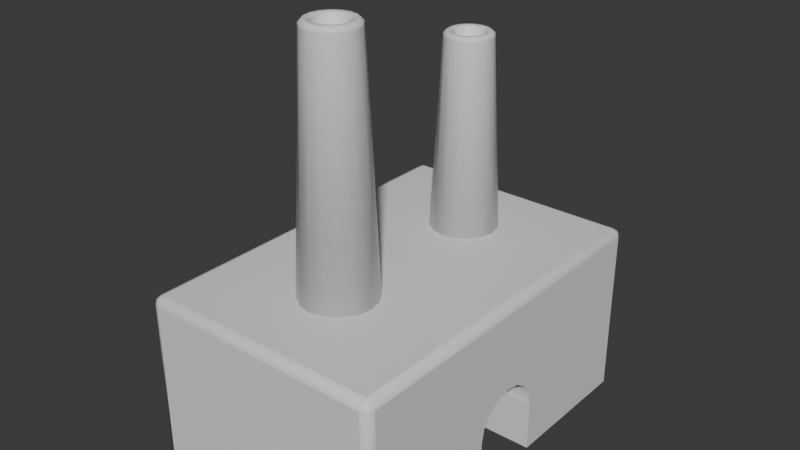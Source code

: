 # Source: coal_generator.blend  (saved by Blender 4.3.32; exported with 4.5.12 LTS)
import bpy
from mathutils import Matrix  # noqa: F401  (used for matrix-valued properties, if any)

bpy.ops.wm.read_factory_settings(use_empty=True)
scene = bpy.context.scene
scene.name = 'Scene'

# ---- collections
col_collection = bpy.data.collections.new('Collection'); scene.collection.children.link(col_collection)

# ---- materials (node trees are filled in below, after node groups)
mat_material = bpy.data.materials.new('Material')
mat_material.alpha_threshold = 0.0
mat_material.roughness = 0.5
mat_material.line_color = (0.0, 0.0, 0.0, 1.0)

# ---- material node trees
mat_material.use_nodes = True; mat_material.node_tree.nodes.clear()
_N = mat_material.node_tree.nodes; _L = mat_material.node_tree.links
n0 = _N.new('ShaderNodeOutputMaterial'); n0.name = 'Material Output'; n0.location = (300, 300)
n1 = _N.new('ShaderNodeBsdfPrincipled'); n1.name = 'Principled BSDF'; n1.location = (10, 300)
n1.inputs[3].default_value = 1.45
_L.new(n1.outputs[0], n0.inputs[0])
n0.is_active_output = True

# ---- world
world_world = bpy.data.worlds.new('World'); scene.world = world_world
world_world.use_nodes = True; world_world.node_tree.nodes.clear()
_N = world_world.node_tree.nodes; _L = world_world.node_tree.links
n0 = _N.new('ShaderNodeOutputWorld'); n0.name = 'World Output'; n0.location = (300, 300)
n1 = _N.new('ShaderNodeBackground'); n1.name = 'Background'; n1.location = (10, 300)
n1.inputs[0].default_value = (0.05088, 0.05088, 0.05088, 1.0)
_L.new(n1.outputs[0], n0.inputs[0])
n0.is_active_output = True
world_world.color = (0.05088, 0.05088, 0.05088)
world_world.sun_shadow_jitter_overblur = 0.0

# ---- meshes
me_cube = bpy.data.meshes.new('Cube')
me_cube.from_pydata([(-0.5, -0.1061, 0.3061), (-0.5, 0.0, 0.35), (-0.5, -0.0574, 0.3386), (-0.5, -0.15, -5.96e-08), (-0.5, -0.15, 0.2), (-0.5, -0.1386, 0.2574), (-0.5, 0.1386, 0.2574), (-0.5, 0.1061, 0.3061), (-0.5, 0.15, -5.96e-08), (-0.5, 0.15, 0.2), (-0.5, 0.0574, 0.3386), (0.5, -0.15, -5.96e-08), (0.5, 0.15, -5.96e-08), (0.5, 0.0, 0.35), (0.5, 0.1061, 0.3061), (0.5, 0.0574, 0.3386), (0.5, -0.15, 0.2), (0.5, -0.1061, 0.3061), (0.5, -0.1386, 0.2574), (0.5, 0.15, 0.2), (0.5, 0.1386, 0.2574), (0.5, -0.0574, 0.3386), (0.5, 0.7157, 0.6657), (0.4657, 0.75, 0.6657), (0.4657, 0.7157, 0.7), (0.4899, 0.7399, 0.6657), (0.4855, 0.7355, 0.6855), (0.4657, 0.7399, 0.6899), (0.4899, 0.7157, 0.6899), (0.4657, 0.75, -5.96e-08), (0.5, 0.7157, -5.96e-08), (0.4899, 0.7399, -5.96e-08), (0.5, -0.7157, 0.6657), (0.4657, -0.7157, 0.7), (0.4657, -0.75, 0.6657), (0.4899, -0.7157, 0.6899), (0.4855, -0.7355, 0.6855), (0.4657, -0.7399, 0.6899), (0.4899, -0.7399, 0.6657), (0.5, -0.7157, -5.96e-08), (0.4657, -0.75, -5.96e-08), (0.4899, -0.7399, -5.96e-08), (-0.4657, 0.75, 0.6657), (-0.5, 0.7157, 0.6657), (-0.4657, 0.7157, 0.7), (-0.4899, 0.7399, 0.6657), (-0.4855, 0.7355, 0.6855), (-0.4899, 0.7157, 0.6899), (-0.4657, 0.7399, 0.6899), (-0.5, 0.7157, -5.96e-08), (-0.4657, 0.75, -5.96e-08), (-0.4899, 0.7399, -5.96e-08), (-0.5, -0.7157, 0.6657), (-0.4657, -0.75, 0.6657), (-0.4657, -0.7157, 0.7), (-0.4899, -0.7399, 0.6657), (-0.4855, -0.7355, 0.6855), (-0.4657, -0.7399, 0.6899), (-0.4899, -0.7157, 0.6899), (-0.4657, -0.75, -5.96e-08), (-0.5, -0.7157, -5.96e-08), (-0.4899, -0.7399, -5.96e-08), (0.0, -0.1803, 0.69), (0.0574, -0.1917, 0.69), (0.1061, -0.2242, 0.69), (0.1386, -0.2729, 0.69), (0.15, -0.3303, 0.69), (0.1386, -0.3877, 0.69), (0.1061, -0.4363, 0.69), (0.0574, -0.4689, 0.69), (0.0, -0.4803, 0.69), (-0.0574, -0.4689, 0.69), (-0.1061, -0.4363, 0.69), (-0.1386, -0.3877, 0.69), (-0.15, -0.3303, 0.69), (-0.1386, -0.2729, 0.69), (-0.1061, -0.2242, 0.69), (-0.0574, -0.1917, 0.69), (2.257e-10, -0.2257, 1.674), (0.04001, -0.2337, 1.674), (0.07393, -0.2563, 1.674), (0.09659, -0.2903, 1.674), (0.1046, -0.3303, 1.674), (0.09659, -0.3703, 1.674), (0.07393, -0.4042, 1.674), (0.04001, -0.4269, 1.674), (2.257e-10, -0.4348, 1.674), (-0.04001, -0.4269, 1.674), (-0.07393, -0.4042, 1.674), (-0.09659, -0.3703, 1.674), (-0.1046, -0.3303, 1.674), (-0.09659, -0.2903, 1.674), (-0.07393, -0.2563, 1.674), (-0.04001, -0.2337, 1.674), (3.88e-10, -0.2387, 1.686), (0.03505, -0.2457, 1.686), (0.06476, -0.2655, 1.686), (0.08461, -0.2952, 1.686), (0.09158, -0.3303, 1.686), (0.08461, -0.3653, 1.686), (0.06476, -0.395, 1.686), (0.03505, -0.4149, 1.686), (6.347e-11, -0.4219, 1.686), (-0.03505, -0.4149, 1.686), (-0.06476, -0.395, 1.686), (-0.08461, -0.3653, 1.686), (-0.09158, -0.3303, 1.686), (-0.08461, -0.2952, 1.686), (-0.06476, -0.2655, 1.686), (-0.03505, -0.2457, 1.686), (2.328e-10, -0.2383, 0.7395), (0.0352, -0.2453, 0.7395), (0.06504, -0.2652, 0.7395), (0.08497, -0.2951, 0.7395), (0.09197, -0.3303, 0.7395), (0.08497, -0.3655, 0.7395), (0.06504, -0.3953, 0.7395), (0.0352, -0.4153, 0.7395), (-2.328e-10, -0.4223, 0.7395), (-0.0352, -0.4153, 0.7395), (-0.06504, -0.3953, 0.7395), (-0.08497, -0.3655, 0.7395), (-0.09197, -0.3303, 0.7395), (-0.08497, -0.2951, 0.7395), (-0.06504, -0.2652, 0.7395), (-0.0352, -0.2453, 0.7395), (3.88e-10, -0.2561, 1.686), (3.88e-10, -0.2662, 1.676), (0.02453, -0.2711, 1.676), (0.02838, -0.2618, 1.686), (0.04533, -0.2849, 1.676), (0.05244, -0.2778, 1.686), (0.05923, -0.3057, 1.676), (0.06852, -0.3019, 1.686), (0.06411, -0.3303, 1.676), (0.07416, -0.3303, 1.686), (0.05923, -0.3548, 1.676), (0.06852, -0.3587, 1.686), (0.04533, -0.3756, 1.676), (0.05244, -0.3827, 1.686), (0.02453, -0.3895, 1.676), (0.02838, -0.3988, 1.686), (6.347e-11, -0.3944, 1.676), (6.347e-11, -0.4044, 1.686), (-0.02453, -0.3895, 1.676), (-0.02838, -0.3988, 1.686), (-0.04533, -0.3756, 1.676), (-0.05244, -0.3827, 1.686), (-0.05923, -0.3548, 1.676), (-0.06852, -0.3587, 1.686), (-0.06411, -0.3303, 1.676), (-0.07416, -0.3303, 1.686), (-0.05923, -0.3057, 1.676), (-0.06852, -0.3019, 1.686), (-0.04533, -0.2849, 1.676), (-0.05244, -0.2778, 1.686), (-0.02453, -0.2711, 1.676), (-0.02838, -0.2618, 1.686), (2.257e-10, -0.2257, 1.666), (0.04001, -0.2337, 1.666), (-0.04001, -0.2337, 1.666), (0.07393, -0.2563, 1.666), (0.09659, -0.2903, 1.666), (0.1046, -0.3303, 1.666), (0.09659, -0.3703, 1.666), (0.07393, -0.4042, 1.666), (0.04001, -0.4269, 1.666), (2.257e-10, -0.4348, 1.666), (-0.04001, -0.4269, 1.666), (-0.07393, -0.4042, 1.666), (-0.09659, -0.3703, 1.666), (-0.1046, -0.3303, 1.666), (-0.09659, -0.2903, 1.666), (-0.07393, -0.2563, 1.666), (-2.299e-11, 0.5264, 0.6923), (0.05244, 0.5159, 0.6923), (0.0969, 0.4862, 0.6923), (0.1266, 0.4418, 0.6923), (0.137, 0.3893, 0.6923), (0.1266, 0.3369, 0.6923), (0.0969, 0.2924, 0.6923), (0.05244, 0.2627, 0.6923), (-2.299e-11, 0.2523, 0.6923), (-0.05244, 0.2627, 0.6923), (-0.0969, 0.2924, 0.6923), (-0.1266, 0.3369, 0.6923), (-0.137, 0.3893, 0.6923), (-0.1266, 0.4418, 0.6923), (-0.0969, 0.4862, 0.6923), (-0.05244, 0.5159, 0.6923), (1.833e-10, 0.4848, 1.465), (0.03655, 0.4776, 1.465), (0.06754, 0.4569, 1.465), (0.08825, 0.4259, 1.465), (0.09552, 0.3893, 1.465), (0.08825, 0.3528, 1.465), (0.06754, 0.3218, 1.465), (0.03655, 0.3011, 1.465), (1.833e-10, 0.2938, 1.465), (-0.03655, 0.3011, 1.465), (-0.06754, 0.3218, 1.465), (-0.08825, 0.3528, 1.465), (-0.09552, 0.3893, 1.465), (-0.08825, 0.4259, 1.465), (-0.06754, 0.4569, 1.465), (-0.03655, 0.4776, 1.465), (3.315e-10, 0.473, 1.475), (0.03202, 0.4666, 1.475), (0.05916, 0.4485, 1.475), (0.0773, 0.4213, 1.475), (0.08367, 0.3893, 1.475), (0.0773, 0.3573, 1.475), (0.05916, 0.3302, 1.475), (0.03202, 0.312, 1.475), (3.5e-11, 0.3056, 1.475), (-0.03202, 0.312, 1.475), (-0.05916, 0.3302, 1.475), (-0.0773, 0.3573, 1.475), (-0.08367, 0.3893, 1.475), (-0.0773, 0.4213, 1.475), (-0.05916, 0.4485, 1.475), (-0.03202, 0.4666, 1.475), (1.897e-10, 0.4733, 0.7312), (0.03216, 0.4669, 0.7312), (0.05942, 0.4487, 0.7312), (0.07763, 0.4215, 0.7312), (0.08403, 0.3893, 0.7312), (0.07763, 0.3572, 0.7312), (0.05942, 0.3299, 0.7312), (0.03216, 0.3117, 0.7312), (-2.357e-10, 0.3053, 0.7312), (-0.03216, 0.3117, 0.7312), (-0.05942, 0.3299, 0.7312), (-0.07763, 0.3572, 0.7312), (-0.08403, 0.3893, 0.7312), (-0.07763, 0.4215, 0.7312), (-0.05942, 0.4487, 0.7312), (-0.03216, 0.4669, 0.7312), (3.315e-10, 0.4571, 1.475), (3.315e-10, 0.4479, 1.467), (0.02241, 0.4434, 1.467), (0.02593, 0.4519, 1.475), (0.04141, 0.4307, 1.467), (0.04791, 0.4372, 1.475), (0.05411, 0.4117, 1.467), (0.0626, 0.4152, 1.475), (0.05857, 0.3893, 1.467), (0.06776, 0.3893, 1.475), (0.05411, 0.3669, 1.467), (0.0626, 0.3634, 1.475), (0.04141, 0.3479, 1.467), (0.04791, 0.3414, 1.475), (0.02241, 0.3352, 1.467), (0.02593, 0.3267, 1.475), (3.5e-11, 0.3307, 1.467), (3.5e-11, 0.3216, 1.475), (-0.02241, 0.3352, 1.467), (-0.02593, 0.3267, 1.475), (-0.04141, 0.3479, 1.467), (-0.04791, 0.3414, 1.475), (-0.05411, 0.3669, 1.467), (-0.0626, 0.3634, 1.475), (-0.05857, 0.3893, 1.467), (-0.06776, 0.3893, 1.475), (-0.05411, 0.4117, 1.467), (-0.0626, 0.4152, 1.475), (-0.04141, 0.4307, 1.467), (-0.04791, 0.4372, 1.475), (-0.02241, 0.4434, 1.467), (-0.02593, 0.4519, 1.475), (1.833e-10, 0.4848, 1.459), (0.03655, 0.4776, 1.459), (-0.03655, 0.4776, 1.459), (0.06754, 0.4569, 1.459), (0.08825, 0.4259, 1.459), (0.09552, 0.3893, 1.459), (0.08825, 0.3528, 1.459), (0.06754, 0.3218, 1.459), (0.03655, 0.3011, 1.459), (1.833e-10, 0.2938, 1.459), (-0.03655, 0.3011, 1.459), (-0.06754, 0.3218, 1.459), (-0.08825, 0.3528, 1.459), (-0.09552, 0.3893, 1.459), (-0.08825, 0.4259, 1.459), (-0.06754, 0.4569, 1.459)], [], [(50, 42, 23, 29), (39, 41, 40, 59, 61, 60, 3, 11), (60, 52, 43, 49, 8, 9, 6, 7, 10, 1, 2, 0, 5, 4, 3), (40, 34, 53, 59), (24, 44, 54, 33), (49, 51, 50, 29, 31, 30, 12, 8), (11, 3, 4, 16), (9, 8, 12, 19), (5, 18, 16, 4), (0, 17, 18, 5), (2, 21, 17, 0), (1, 13, 21, 2), (10, 15, 13, 1), (7, 14, 15, 10), (14, 7, 6, 20), (6, 9, 19, 20), (22, 25, 26, 28), (23, 27, 26, 25), (24, 28, 26, 27), (32, 35, 36, 38), (33, 37, 36, 35), (34, 38, 36, 37), (42, 45, 46, 48), (43, 47, 46, 45), (44, 48, 46, 47), (52, 55, 56, 58), (53, 57, 56, 55), (54, 58, 56, 57), (24, 33, 35, 28), (28, 35, 32, 22), (23, 42, 48, 27), (27, 48, 44, 24), (43, 52, 58, 47), (47, 58, 54, 44), (33, 54, 57, 37), (37, 57, 53, 34), (34, 40, 41, 38), (38, 41, 39, 32), (52, 60, 61, 55), (55, 61, 59, 53), (42, 50, 51, 45), (45, 51, 49, 43), (22, 30, 31, 25), (25, 31, 29, 23), (19, 12, 30, 22, 32, 39, 11, 16, 18, 17, 21, 13, 15, 14, 20), (160, 93, 78, 158), (161, 80, 81, 162), (162, 81, 82, 163), (163, 82, 83, 164), (164, 83, 84, 165), (165, 84, 85, 166), (166, 85, 86, 167), (167, 86, 87, 168), (168, 87, 88, 169), (169, 88, 89, 170), (170, 89, 90, 171), (171, 90, 91, 172), (172, 91, 92, 173), (173, 92, 93, 160), (158, 78, 79, 159), (159, 79, 80, 161), (62, 63, 64, 65, 66, 67, 68, 69, 70, 71, 72, 73, 74, 75, 76, 77), (79, 78, 94, 95), (80, 79, 95, 96), (81, 80, 96, 97), (82, 81, 97, 98), (83, 82, 98, 99), (84, 83, 99, 100), (85, 84, 100, 101), (86, 85, 101, 102), (87, 86, 102, 103), (88, 87, 103, 104), (89, 88, 104, 105), (90, 89, 105, 106), (91, 90, 106, 107), (92, 91, 107, 108), (93, 92, 108, 109), (78, 93, 109, 94), (142, 140, 117, 118), (127, 156, 125, 110), (132, 130, 112, 113), (134, 132, 113, 114), (136, 134, 114, 115), (138, 136, 115, 116), (139, 141, 101, 100), (140, 138, 116, 117), (144, 142, 118, 119), (146, 144, 119, 120), (148, 146, 120, 121), (150, 148, 121, 122), (152, 150, 122, 123), (154, 152, 123, 124), (156, 154, 124, 125), (130, 128, 111, 112), (111, 110, 125, 124, 123, 122, 121, 120, 119, 118, 117, 116, 115, 114, 113, 112), (155, 157, 109, 108), (141, 143, 102, 101), (126, 129, 95, 94), (157, 126, 94, 109), (143, 145, 103, 102), (129, 131, 96, 95), (145, 147, 104, 103), (131, 133, 97, 96), (147, 149, 105, 104), (133, 135, 98, 97), (149, 151, 106, 105), (135, 137, 99, 98), (151, 153, 107, 106), (137, 139, 100, 99), (153, 155, 108, 107), (127, 128, 129, 126), (128, 130, 131, 129), (130, 132, 133, 131), (132, 134, 135, 133), (134, 136, 137, 135), (136, 138, 139, 137), (138, 140, 141, 139), (140, 142, 143, 141), (142, 144, 145, 143), (144, 146, 147, 145), (146, 148, 149, 147), (148, 150, 151, 149), (150, 152, 153, 151), (152, 154, 155, 153), (154, 156, 157, 155), (156, 127, 126, 157), (128, 127, 110, 111), (63, 159, 161, 64), (62, 158, 159, 63), (76, 173, 160, 77), (75, 172, 173, 76), (74, 171, 172, 75), (73, 170, 171, 74), (72, 169, 170, 73), (71, 168, 169, 72), (70, 167, 168, 71), (69, 166, 167, 70), (68, 165, 166, 69), (67, 164, 165, 68), (66, 163, 164, 67), (65, 162, 163, 66), (64, 161, 162, 65), (77, 160, 158, 62), (272, 205, 190, 270), (273, 192, 193, 274), (274, 193, 194, 275), (275, 194, 195, 276), (276, 195, 196, 277), (277, 196, 197, 278), (278, 197, 198, 279), (279, 198, 199, 280), (280, 199, 200, 281), (281, 200, 201, 282), (282, 201, 202, 283), (283, 202, 203, 284), (284, 203, 204, 285), (285, 204, 205, 272), (270, 190, 191, 271), (271, 191, 192, 273), (174, 175, 176, 177, 178, 179, 180, 181, 182, 183, 184, 185, 186, 187, 188, 189), (191, 190, 206, 207), (192, 191, 207, 208), (193, 192, 208, 209), (194, 193, 209, 210), (195, 194, 210, 211), (196, 195, 211, 212), (197, 196, 212, 213), (198, 197, 213, 214), (199, 198, 214, 215), (200, 199, 215, 216), (201, 200, 216, 217), (202, 201, 217, 218), (203, 202, 218, 219), (204, 203, 219, 220), (205, 204, 220, 221), (190, 205, 221, 206), (254, 252, 229, 230), (239, 268, 237, 222), (244, 242, 224, 225), (246, 244, 225, 226), (248, 246, 226, 227), (250, 248, 227, 228), (251, 253, 213, 212), (252, 250, 228, 229), (256, 254, 230, 231), (258, 256, 231, 232), (260, 258, 232, 233), (262, 260, 233, 234), (264, 262, 234, 235), (266, 264, 235, 236), (268, 266, 236, 237), (242, 240, 223, 224), (223, 222, 237, 236, 235, 234, 233, 232, 231, 230, 229, 228, 227, 226, 225, 224), (267, 269, 221, 220), (253, 255, 214, 213), (238, 241, 207, 206), (269, 238, 206, 221), (255, 257, 215, 214), (241, 243, 208, 207), (257, 259, 216, 215), (243, 245, 209, 208), (259, 261, 217, 216), (245, 247, 210, 209), (261, 263, 218, 217), (247, 249, 211, 210), (263, 265, 219, 218), (249, 251, 212, 211), (265, 267, 220, 219), (239, 240, 241, 238), (240, 242, 243, 241), (242, 244, 245, 243), (244, 246, 247, 245), (246, 248, 249, 247), (248, 250, 251, 249), (250, 252, 253, 251), (252, 254, 255, 253), (254, 256, 257, 255), (256, 258, 259, 257), (258, 260, 261, 259), (260, 262, 263, 261), (262, 264, 265, 263), (264, 266, 267, 265), (266, 268, 269, 267), (268, 239, 238, 269), (240, 239, 222, 223), (175, 271, 273, 176), (174, 270, 271, 175), (188, 285, 272, 189), (187, 284, 285, 188), (186, 283, 284, 187), (185, 282, 283, 186), (184, 281, 282, 185), (183, 280, 281, 184), (182, 279, 280, 183), (181, 278, 279, 182), (180, 277, 278, 181), (179, 276, 277, 180), (178, 275, 276, 179), (177, 274, 275, 178), (176, 273, 274, 177), (189, 272, 270, 174)])
me_cube.polygons.foreach_set('use_smooth', [0, 0, 0, 0, 0, 0, 0, 0, 1, 1, 1, 1, 1, 1, 1, 1, 1, 1, 1, 1, 1, 1, 1, 1, 1, 1, 1, 1, 1, 1, 1, 1, 1, 1, 1, 1, 1, 1, 1, 1, 1, 1, 1, 1, 0, 1, 1, 1, 1, 1, 1, 1, 1, 1, 1, 1, 1, 1, 1, 1, 1, 0, 1, 1, 1, 1, 1, 1, 1, 1, 1, 1, 1, 1, 1, 1, 1, 1, 1, 1, 1, 1, 1, 1, 1, 1, 1, 1, 1, 1, 1, 1, 1, 1, 0, 1, 1, 1, 1, 1, 1, 1, 1, 1, 1, 1, 1, 1, 1, 1, 1, 1, 1, 1, 1, 1, 1, 1, 1, 1, 1, 1, 1, 1, 1, 1, 1, 1, 1, 1, 1, 1, 1, 1, 1, 1, 1, 1, 1, 1, 1, 1, 1, 1, 1, 1, 1, 1, 1, 1, 1, 1, 1, 1, 1, 1, 1, 1, 1, 0, 1, 1, 1, 1, 1, 1, 1, 1, 1, 1, 1, 1, 1, 1, 1, 1, 1, 1, 1, 1, 1, 1, 1, 1, 1, 1, 1, 1, 1, 1, 1, 1, 0, 1, 1, 1, 1, 1, 1, 1, 1, 1, 1, 1, 1, 1, 1, 1, 1, 1, 1, 1, 1, 1, 1, 1, 1, 1, 1, 1, 1, 1, 1, 1, 1, 1, 1, 1, 1, 1, 1, 1, 1, 1, 1, 1, 1, 1, 1, 1, 1])
_uv = me_cube.uv_layers.new(name='UVMap')
_uv.uv.foreach_set('vector', [0.375, 0.2586, 0.6127, 0.2586, 0.6127, 0.4914, 0.375, 0.4914, 0.375, 0.7443, 0.3725, 0.7483, 0.3664, 0.75, 0.1336, 0.75, 0.1275, 0.7483, 0.125, 0.7443, 0.125, 0.65, 0.375, 0.65, 0.375, 0.005722, 0.6127, 0.005722, 0.6127, 0.2443, 0.375, 0.2443, 0.375, 0.15, 0.4464, 0.15, 0.4669, 0.1481, 0.4843, 0.1427, 0.4959, 0.1346, 0.5, 0.125, 0.4959, 0.1154, 0.4843, 0.1073, 0.4669, 0.1019, 0.4464, 0.1, 0.375, 0.1, 0.375, 0.7586, 0.6127, 0.7586, 0.6127, 0.9914, 0.375, 0.9914, 0.6336, 0.5057, 0.8664, 0.5057, 0.8664, 0.7443, 0.6336, 0.7443, 0.125, 0.5057, 0.1275, 0.5017, 0.1336, 0.5, 0.3664, 0.5, 0.3725, 0.5017, 0.375, 0.5057, 0.375, 0.6, 0.125, 0.6, 0.5, 0.875, 0.5, 0.625, 0.5, 0.625, 0.5, 0.875, 0.0, 0.625, 0.0, 0.625, 0.0, 0.875, 0.0, 0.875, 0.4375, 0.625, 0.4375, 0.875, 0.5, 0.875, 0.5, 0.625, 0.375, 0.625, 0.375, 0.875, 0.4375, 0.875, 0.4375, 0.625, 0.3125, 0.625, 0.3125, 0.875, 0.375, 0.875, 0.375, 0.625, 0.25, 0.625, 0.25, 0.875, 0.3125, 0.875, 0.3125, 0.625, 0.1875, 0.625, 0.1875, 0.875, 0.25, 0.875, 0.25, 0.625, 0.125, 0.625, 0.125, 0.875, 0.1875, 0.875, 0.1875, 0.625, 0.125, 0.875, 0.125, 0.625, 0.0625, 0.625, 0.0625, 0.875, 0.0625, 0.625, 0.0, 0.625, 0.0, 0.875, 0.0625, 0.875, 0.6127, 0.5057, 0.6127, 0.5, 0.6233, 0.4996, 0.625, 0.5057, 0.6127, 0.4914, 0.625, 0.4914, 0.6233, 0.4996, 0.6127, 0.5, 0.6336, 0.5057, 0.625, 0.5057, 0.6233, 0.4996, 0.6336, 0.5, 0.6127, 0.7443, 0.625, 0.7443, 0.6245, 0.7492, 0.6127, 0.75, 0.6336, 0.7443, 0.6336, 0.75, 0.6245, 0.7492, 0.625, 0.7443, 0.6127, 0.7586, 0.6127, 0.75, 0.6245, 0.7492, 0.625, 0.7586, 0.6127, 0.2586, 0.6127, 0.25, 0.6198, 0.25, 0.625, 0.2586, 0.6127, 0.2443, 0.625, 0.2443, 0.625, 0.2476, 0.6127, 0.25, 0.8664, 0.5057, 0.8664, 0.5, 0.8714, 0.5, 0.875, 0.5057, 0.6127, 0.005722, 0.6127, 0.0, 0.6198, 0.0, 0.625, 0.005722, 0.6127, 0.9914, 0.625, 0.9914, 0.625, 0.9964, 0.6127, 1.0, 0.8664, 0.7443, 0.875, 0.7443, 0.875, 0.7476, 0.8664, 0.75, 0.6336, 0.5057, 0.6336, 0.7443, 0.625, 0.7443, 0.625, 0.5057, 0.625, 0.5057, 0.625, 0.7443, 0.6127, 0.7443, 0.6127, 0.5057, 0.6127, 0.4914, 0.6127, 0.2586, 0.625, 0.2586, 0.625, 0.4914, 0.6336, 0.5, 0.8664, 0.5, 0.8664, 0.5057, 0.6336, 0.5057, 0.6127, 0.2443, 0.6127, 0.005722, 0.625, 0.005722, 0.625, 0.2443, 0.875, 0.5057, 0.875, 0.7443, 0.8664, 0.7443, 0.8664, 0.5057, 0.6336, 0.7443, 0.8664, 0.7443, 0.8664, 0.75, 0.6336, 0.75, 0.625, 0.7586, 0.625, 0.9914, 0.6127, 0.9914, 0.6127, 0.7586, 0.6127, 0.7586, 0.375, 0.7586, 0.375, 0.75, 0.6127, 0.75, 0.6127, 0.75, 0.375, 0.75, 0.375, 0.7443, 0.6127, 0.7443, 0.6127, 0.005722, 0.375, 0.005722, 0.375, 0.0, 0.6127, 0.0, 0.6127, 1.0, 0.375, 1.0, 0.375, 0.9914, 0.6127, 0.9914, 0.6127, 0.2586, 0.375, 0.2586, 0.375, 0.25, 0.6127, 0.25, 0.6127, 0.25, 0.375, 0.25, 0.375, 0.2443, 0.6127, 0.2443, 0.6127, 0.5057, 0.375, 0.5057, 0.375, 0.5, 0.6127, 0.5, 0.6127, 0.5, 0.375, 0.5, 0.375, 0.4914, 0.6127, 0.4914, 0.4464, 0.6, 0.375, 0.6, 0.375, 0.5057, 0.6127, 0.5057, 0.6127, 0.7443, 0.375, 0.7443, 0.375, 0.65, 0.4464, 0.65, 0.4669, 0.6481, 0.4843, 0.6427, 0.4959, 0.6346, 0.5, 0.625, 0.4959, 0.6154, 0.4843, 0.6073, 0.4669, 0.6019, 0.0625, 0.9857, 0.0625, 0.9909, 0.0, 0.9909, 0.0, 0.9857, 0.875, 0.9857, 0.875, 0.9909, 0.8125, 0.9909, 0.8125, 0.9857, 0.8125, 0.9857, 0.8125, 0.9909, 0.75, 0.9909, 0.75, 0.9857, 0.75, 0.9857, 0.75, 0.9909, 0.6875, 0.9909, 0.6875, 0.9857, 0.6875, 0.9857, 0.6875, 0.9909, 0.625, 0.9909, 0.625, 0.9857, 0.625, 0.9857, 0.625, 0.9909, 0.5625, 0.9909, 0.5625, 0.9857, 0.5625, 0.9857, 0.5625, 0.9909, 0.5, 0.9909, 0.5, 0.9857, 0.5, 0.9857, 0.5, 0.9909, 0.4375, 0.9909, 0.4375, 0.9857, 0.4375, 0.9857, 0.4375, 0.9909, 0.375, 0.9909, 0.375, 0.9857, 0.375, 0.9857, 0.375, 0.9909, 0.3125, 0.9909, 0.3125, 0.9857, 0.3125, 0.9857, 0.3125, 0.9909, 0.25, 0.9909, 0.25, 0.9857, 0.25, 0.9857, 0.25, 0.9909, 0.1875, 0.9909, 0.1875, 0.9857, 0.1875, 0.9857, 0.1875, 0.9909, 0.125, 0.9909, 0.125, 0.9857, 0.125, 0.9857, 0.125, 0.9909, 0.0625, 0.9909, 0.0625, 0.9857, 1.0, 0.9857, 1.0, 0.9909, 0.9375, 0.9909, 0.9375, 0.9857, 0.9375, 0.9857, 0.9375, 0.9909, 0.875, 0.9909, 0.875, 0.9857, 0.75, 0.49, 0.8418, 0.4717, 0.9197, 0.4197, 0.9717, 0.3418, 0.99, 0.25, 0.9717, 0.1582, 0.9197, 0.08029, 0.8418, 0.02827, 0.75, 0.01, 0.6582, 0.02827, 0.5803, 0.08029, 0.5283, 0.1582, 0.51, 0.25, 0.5283, 0.3418, 0.5803, 0.4197, 0.6582, 0.4717, 0.3418, 0.4717, 0.25, 0.49, 0.25, 0.4602, 0.3305, 0.4442, 0.4197, 0.4197, 0.3418, 0.4717, 0.3305, 0.4442, 0.3987, 0.3987, 0.4717, 0.3418, 0.4197, 0.4197, 0.3987, 0.3987, 0.4442, 0.3305, 0.49, 0.25, 0.4717, 0.3418, 0.4442, 0.3305, 0.4602, 0.25, 0.4717, 0.1582, 0.49, 0.25, 0.4602, 0.25, 0.4442, 0.1695, 0.4197, 0.08029, 0.4717, 0.1582, 0.4442, 0.1695, 0.3987, 0.1013, 0.3418, 0.02827, 0.4197, 0.08029, 0.3987, 0.1013, 0.3305, 0.05578, 0.25, 0.01, 0.3418, 0.02827, 0.3305, 0.05578, 0.25, 0.03977, 0.1582, 0.02827, 0.25, 0.01, 0.25, 0.03977, 0.1695, 0.05578, 0.08029, 0.08029, 0.1582, 0.02827, 0.1695, 0.05578, 0.1013, 0.1013, 0.02827, 0.1582, 0.08029, 0.08029, 0.1013, 0.1013, 0.05578, 0.1695, 0.01, 0.25, 0.02827, 0.1582, 0.05578, 0.1695, 0.03977, 0.25, 0.02827, 0.3418, 0.01, 0.25, 0.03977, 0.25, 0.05578, 0.3305, 0.08029, 0.4197, 0.02827, 0.3418, 0.05578, 0.3305, 0.1013, 0.3987, 0.1582, 0.4717, 0.08029, 0.4197, 0.1013, 0.3987, 0.1695, 0.4442, 0.25, 0.49, 0.1582, 0.4717, 0.1695, 0.4442, 0.25, 0.4602, 0.25, 0.1028, 0.3063, 0.114, 0.3063, 0.114, 0.25, 0.1028, 0.25, 0.3972, 0.1937, 0.386, 0.1937, 0.386, 0.25, 0.3972, 0.386, 0.3063, 0.3541, 0.3541, 0.3541, 0.3541, 0.386, 0.3063, 0.3972, 0.25, 0.386, 0.3063, 0.386, 0.3063, 0.3972, 0.25, 0.386, 0.1937, 0.3972, 0.25, 0.3972, 0.25, 0.386, 0.1937, 0.3541, 0.1459, 0.386, 0.1937, 0.386, 0.1937, 0.3541, 0.1459, 0.3704, 0.1296, 0.3151, 0.09272, 0.3305, 0.05578, 0.3987, 0.1013, 0.3063, 0.114, 0.3541, 0.1459, 0.3541, 0.1459, 0.3063, 0.114, 0.1937, 0.114, 0.25, 0.1028, 0.25, 0.1028, 0.1937, 0.114, 0.1459, 0.1459, 0.1937, 0.114, 0.1937, 0.114, 0.1459, 0.1459, 0.114, 0.1937, 0.1459, 0.1459, 0.1459, 0.1459, 0.114, 0.1937, 0.1028, 0.25, 0.114, 0.1937, 0.114, 0.1937, 0.1028, 0.25, 0.114, 0.3063, 0.1028, 0.25, 0.1028, 0.25, 0.114, 0.3063, 0.1459, 0.3541, 0.114, 0.3063, 0.114, 0.3063, 0.1459, 0.3541, 0.1937, 0.386, 0.1459, 0.3541, 0.1459, 0.3541, 0.1937, 0.386, 0.3541, 0.3541, 0.3063, 0.386, 0.3063, 0.386, 0.3541, 0.3541, 0.3063, 0.386, 0.25, 0.3972, 0.1937, 0.386, 0.1459, 0.3541, 0.114, 0.3063, 0.1028, 0.25, 0.114, 0.1937, 0.1459, 0.1459, 0.1937, 0.114, 0.25, 0.1028, 0.3063, 0.114, 0.3541, 0.1459, 0.386, 0.1937, 0.3972, 0.25, 0.386, 0.3063, 0.3541, 0.3541, 0.1296, 0.3704, 0.1849, 0.4073, 0.1695, 0.4442, 0.1013, 0.3987, 0.3151, 0.09272, 0.25, 0.07976, 0.25, 0.03977, 0.3305, 0.05578, 0.25, 0.4202, 0.3151, 0.4073, 0.3305, 0.4442, 0.25, 0.4602, 0.1849, 0.4073, 0.25, 0.4202, 0.25, 0.4602, 0.1695, 0.4442, 0.25, 0.07976, 0.1849, 0.09272, 0.1695, 0.05578, 0.25, 0.03977, 0.3151, 0.4073, 0.3704, 0.3704, 0.3987, 0.3987, 0.3305, 0.4442, 0.1849, 0.09272, 0.1296, 0.1296, 0.1013, 0.1013, 0.1695, 0.05578, 0.3704, 0.3704, 0.4073, 0.3151, 0.4442, 0.3305, 0.3987, 0.3987, 0.1296, 0.1296, 0.09272, 0.1849, 0.05578, 0.1695, 0.1013, 0.1013, 0.4073, 0.3151, 0.4202, 0.25, 0.4602, 0.25, 0.4442, 0.3305, 0.09272, 0.1849, 0.07976, 0.25, 0.03977, 0.25, 0.05578, 0.1695, 0.4202, 0.25, 0.4073, 0.1849, 0.4442, 0.1695, 0.4602, 0.25, 0.07976, 0.25, 0.09272, 0.3151, 0.05578, 0.3305, 0.03977, 0.25, 0.4073, 0.1849, 0.3704, 0.1296, 0.3987, 0.1013, 0.4442, 0.1695, 0.09272, 0.3151, 0.1296, 0.3704, 0.1013, 0.3987, 0.05578, 0.3305, 0.25, 0.3972, 0.3063, 0.386, 0.3151, 0.4073, 0.25, 0.4202, 0.3063, 0.386, 0.3541, 0.3541, 0.3704, 0.3704, 0.3151, 0.4073, 0.3541, 0.3541, 0.386, 0.3063, 0.4073, 0.3151, 0.3704, 0.3704, 0.386, 0.3063, 0.3972, 0.25, 0.4202, 0.25, 0.4073, 0.3151, 0.3972, 0.25, 0.386, 0.1937, 0.4073, 0.1849, 0.4202, 0.25, 0.386, 0.1937, 0.3541, 0.1459, 0.3704, 0.1296, 0.4073, 0.1849, 0.3541, 0.1459, 0.3063, 0.114, 0.3151, 0.09272, 0.3704, 0.1296, 0.3063, 0.114, 0.25, 0.1028, 0.25, 0.07976, 0.3151, 0.09272, 0.25, 0.1028, 0.1937, 0.114, 0.1849, 0.09272, 0.25, 0.07976, 0.1937, 0.114, 0.1459, 0.1459, 0.1296, 0.1296, 0.1849, 0.09272, 0.1459, 0.1459, 0.114, 0.1937, 0.09272, 0.1849, 0.1296, 0.1296, 0.114, 0.1937, 0.1028, 0.25, 0.07976, 0.25, 0.09272, 0.1849, 0.1028, 0.25, 0.114, 0.3063, 0.09272, 0.3151, 0.07976, 0.25, 0.114, 0.3063, 0.1459, 0.3541, 0.1296, 0.3704, 0.09272, 0.3151, 0.1459, 0.3541, 0.1937, 0.386, 0.1849, 0.4073, 0.1296, 0.3704, 0.1937, 0.386, 0.25, 0.3972, 0.25, 0.4202, 0.1849, 0.4073, 0.3063, 0.386, 0.25, 0.3972, 0.25, 0.3972, 0.3063, 0.386, 0.9375, 0.5, 0.9375, 0.9857, 0.875, 0.9857, 0.875, 0.5, 1.0, 0.5, 1.0, 0.9857, 0.9375, 0.9857, 0.9375, 0.5, 0.125, 0.5, 0.125, 0.9857, 0.0625, 0.9857, 0.0625, 0.5, 0.1875, 0.5, 0.1875, 0.9857, 0.125, 0.9857, 0.125, 0.5, 0.25, 0.5, 0.25, 0.9857, 0.1875, 0.9857, 0.1875, 0.5, 0.3125, 0.5, 0.3125, 0.9857, 0.25, 0.9857, 0.25, 0.5, 0.375, 0.5, 0.375, 0.9857, 0.3125, 0.9857, 0.3125, 0.5, 0.4375, 0.5, 0.4375, 0.9857, 0.375, 0.9857, 0.375, 0.5, 0.5, 0.5, 0.5, 0.9857, 0.4375, 0.9857, 0.4375, 0.5, 0.5625, 0.5, 0.5625, 0.9857, 0.5, 0.9857, 0.5, 0.5, 0.625, 0.5, 0.625, 0.9857, 0.5625, 0.9857, 0.5625, 0.5, 0.6875, 0.5, 0.6875, 0.9857, 0.625, 0.9857, 0.625, 0.5, 0.75, 0.5, 0.75, 0.9857, 0.6875, 0.9857, 0.6875, 0.5, 0.8125, 0.5, 0.8125, 0.9857, 0.75, 0.9857, 0.75, 0.5, 0.875, 0.5, 0.875, 0.9857, 0.8125, 0.9857, 0.8125, 0.5, 0.0625, 0.5, 0.0625, 0.9857, 0.0, 0.9857, 0.0, 0.5, 0.0625, 0.9857, 0.0625, 0.9909, 0.0, 0.9909, 0.0, 0.9857, 0.875, 0.9857, 0.875, 0.9909, 0.8125, 0.9909, 0.8125, 0.9857, 0.8125, 0.9857, 0.8125, 0.9909, 0.75, 0.9909, 0.75, 0.9857, 0.75, 0.9857, 0.75, 0.9909, 0.6875, 0.9909, 0.6875, 0.9857, 0.6875, 0.9857, 0.6875, 0.9909, 0.625, 0.9909, 0.625, 0.9857, 0.625, 0.9857, 0.625, 0.9909, 0.5625, 0.9909, 0.5625, 0.9857, 0.5625, 0.9857, 0.5625, 0.9909, 0.5, 0.9909, 0.5, 0.9857, 0.5, 0.9857, 0.5, 0.9909, 0.4375, 0.9909, 0.4375, 0.9857, 0.4375, 0.9857, 0.4375, 0.9909, 0.375, 0.9909, 0.375, 0.9857, 0.375, 0.9857, 0.375, 0.9909, 0.3125, 0.9909, 0.3125, 0.9857, 0.3125, 0.9857, 0.3125, 0.9909, 0.25, 0.9909, 0.25, 0.9857, 0.25, 0.9857, 0.25, 0.9909, 0.1875, 0.9909, 0.1875, 0.9857, 0.1875, 0.9857, 0.1875, 0.9909, 0.125, 0.9909, 0.125, 0.9857, 0.125, 0.9857, 0.125, 0.9909, 0.0625, 0.9909, 0.0625, 0.9857, 1.0, 0.9857, 1.0, 0.9909, 0.9375, 0.9909, 0.9375, 0.9857, 0.9375, 0.9857, 0.9375, 0.9909, 0.875, 0.9909, 0.875, 0.9857, 0.75, 0.49, 0.8418, 0.4717, 0.9197, 0.4197, 0.9717, 0.3418, 0.99, 0.25, 0.9717, 0.1582, 0.9197, 0.08029, 0.8418, 0.02827, 0.75, 0.01, 0.6582, 0.02827, 0.5803, 0.08029, 0.5283, 0.1582, 0.51, 0.25, 0.5283, 0.3418, 0.5803, 0.4197, 0.6582, 0.4717, 0.3418, 0.4717, 0.25, 0.49, 0.25, 0.4602, 0.3305, 0.4442, 0.4197, 0.4197, 0.3418, 0.4717, 0.3305, 0.4442, 0.3987, 0.3987, 0.4717, 0.3418, 0.4197, 0.4197, 0.3987, 0.3987, 0.4442, 0.3305, 0.49, 0.25, 0.4717, 0.3418, 0.4442, 0.3305, 0.4602, 0.25, 0.4717, 0.1582, 0.49, 0.25, 0.4602, 0.25, 0.4442, 0.1695, 0.4197, 0.08029, 0.4717, 0.1582, 0.4442, 0.1695, 0.3987, 0.1013, 0.3418, 0.02827, 0.4197, 0.08029, 0.3987, 0.1013, 0.3305, 0.05578, 0.25, 0.01, 0.3418, 0.02827, 0.3305, 0.05578, 0.25, 0.03977, 0.1582, 0.02827, 0.25, 0.01, 0.25, 0.03977, 0.1695, 0.05578, 0.08029, 0.08029, 0.1582, 0.02827, 0.1695, 0.05578, 0.1013, 0.1013, 0.02827, 0.1582, 0.08029, 0.08029, 0.1013, 0.1013, 0.05578, 0.1695, 0.01, 0.25, 0.02827, 0.1582, 0.05578, 0.1695, 0.03977, 0.25, 0.02827, 0.3418, 0.01, 0.25, 0.03977, 0.25, 0.05578, 0.3305, 0.08029, 0.4197, 0.02827, 0.3418, 0.05578, 0.3305, 0.1013, 0.3987, 0.1582, 0.4717, 0.08029, 0.4197, 0.1013, 0.3987, 0.1695, 0.4442, 0.25, 0.49, 0.1582, 0.4717, 0.1695, 0.4442, 0.25, 0.4602, 0.25, 0.1028, 0.3063, 0.114, 0.3063, 0.114, 0.25, 0.1028, 0.25, 0.3972, 0.1937, 0.386, 0.1937, 0.386, 0.25, 0.3972, 0.386, 0.3063, 0.3541, 0.3541, 0.3541, 0.3541, 0.386, 0.3063, 0.3972, 0.25, 0.386, 0.3063, 0.386, 0.3063, 0.3972, 0.25, 0.386, 0.1937, 0.3972, 0.25, 0.3972, 0.25, 0.386, 0.1937, 0.3541, 0.1459, 0.386, 0.1937, 0.386, 0.1937, 0.3541, 0.1459, 0.3704, 0.1296, 0.3151, 0.09272, 0.3305, 0.05578, 0.3987, 0.1013, 0.3063, 0.114, 0.3541, 0.1459, 0.3541, 0.1459, 0.3063, 0.114, 0.1937, 0.114, 0.25, 0.1028, 0.25, 0.1028, 0.1937, 0.114, 0.1459, 0.1459, 0.1937, 0.114, 0.1937, 0.114, 0.1459, 0.1459, 0.114, 0.1937, 0.1459, 0.1459, 0.1459, 0.1459, 0.114, 0.1937, 0.1028, 0.25, 0.114, 0.1937, 0.114, 0.1937, 0.1028, 0.25, 0.114, 0.3063, 0.1028, 0.25, 0.1028, 0.25, 0.114, 0.3063, 0.1459, 0.3541, 0.114, 0.3063, 0.114, 0.3063, 0.1459, 0.3541, 0.1937, 0.386, 0.1459, 0.3541, 0.1459, 0.3541, 0.1937, 0.386, 0.3541, 0.3541, 0.3063, 0.386, 0.3063, 0.386, 0.3541, 0.3541, 0.3063, 0.386, 0.25, 0.3972, 0.1937, 0.386, 0.1459, 0.3541, 0.114, 0.3063, 0.1028, 0.25, 0.114, 0.1937, 0.1459, 0.1459, 0.1937, 0.114, 0.25, 0.1028, 0.3063, 0.114, 0.3541, 0.1459, 0.386, 0.1937, 0.3972, 0.25, 0.386, 0.3063, 0.3541, 0.3541, 0.1296, 0.3704, 0.1849, 0.4073, 0.1695, 0.4442, 0.1013, 0.3987, 0.3151, 0.09272, 0.25, 0.07976, 0.25, 0.03977, 0.3305, 0.05578, 0.25, 0.4202, 0.3151, 0.4073, 0.3305, 0.4442, 0.25, 0.4602, 0.1849, 0.4073, 0.25, 0.4202, 0.25, 0.4602, 0.1695, 0.4442, 0.25, 0.07976, 0.1849, 0.09272, 0.1695, 0.05578, 0.25, 0.03977, 0.3151, 0.4073, 0.3704, 0.3704, 0.3987, 0.3987, 0.3305, 0.4442, 0.1849, 0.09272, 0.1296, 0.1296, 0.1013, 0.1013, 0.1695, 0.05578, 0.3704, 0.3704, 0.4073, 0.3151, 0.4442, 0.3305, 0.3987, 0.3987, 0.1296, 0.1296, 0.09272, 0.1849, 0.05578, 0.1695, 0.1013, 0.1013, 0.4073, 0.3151, 0.4202, 0.25, 0.4602, 0.25, 0.4442, 0.3305, 0.09272, 0.1849, 0.07976, 0.25, 0.03977, 0.25, 0.05578, 0.1695, 0.4202, 0.25, 0.4073, 0.1849, 0.4442, 0.1695, 0.4602, 0.25, 0.07976, 0.25, 0.09272, 0.3151, 0.05578, 0.3305, 0.03977, 0.25, 0.4073, 0.1849, 0.3704, 0.1296, 0.3987, 0.1013, 0.4442, 0.1695, 0.09272, 0.3151, 0.1296, 0.3704, 0.1013, 0.3987, 0.05578, 0.3305, 0.25, 0.3972, 0.3063, 0.386, 0.3151, 0.4073, 0.25, 0.4202, 0.3063, 0.386, 0.3541, 0.3541, 0.3704, 0.3704, 0.3151, 0.4073, 0.3541, 0.3541, 0.386, 0.3063, 0.4073, 0.3151, 0.3704, 0.3704, 0.386, 0.3063, 0.3972, 0.25, 0.4202, 0.25, 0.4073, 0.3151, 0.3972, 0.25, 0.386, 0.1937, 0.4073, 0.1849, 0.4202, 0.25, 0.386, 0.1937, 0.3541, 0.1459, 0.3704, 0.1296, 0.4073, 0.1849, 0.3541, 0.1459, 0.3063, 0.114, 0.3151, 0.09272, 0.3704, 0.1296, 0.3063, 0.114, 0.25, 0.1028, 0.25, 0.07976, 0.3151, 0.09272, 0.25, 0.1028, 0.1937, 0.114, 0.1849, 0.09272, 0.25, 0.07976, 0.1937, 0.114, 0.1459, 0.1459, 0.1296, 0.1296, 0.1849, 0.09272, 0.1459, 0.1459, 0.114, 0.1937, 0.09272, 0.1849, 0.1296, 0.1296, 0.114, 0.1937, 0.1028, 0.25, 0.07976, 0.25, 0.09272, 0.1849, 0.1028, 0.25, 0.114, 0.3063, 0.09272, 0.3151, 0.07976, 0.25, 0.114, 0.3063, 0.1459, 0.3541, 0.1296, 0.3704, 0.09272, 0.3151, 0.1459, 0.3541, 0.1937, 0.386, 0.1849, 0.4073, 0.1296, 0.3704, 0.1937, 0.386, 0.25, 0.3972, 0.25, 0.4202, 0.1849, 0.4073, 0.3063, 0.386, 0.25, 0.3972, 0.25, 0.3972, 0.3063, 0.386, 0.9375, 0.5, 0.9375, 0.9857, 0.875, 0.9857, 0.875, 0.5, 1.0, 0.5, 1.0, 0.9857, 0.9375, 0.9857, 0.9375, 0.5, 0.125, 0.5, 0.125, 0.9857, 0.0625, 0.9857, 0.0625, 0.5, 0.1875, 0.5, 0.1875, 0.9857, 0.125, 0.9857, 0.125, 0.5, 0.25, 0.5, 0.25, 0.9857, 0.1875, 0.9857, 0.1875, 0.5, 0.3125, 0.5, 0.3125, 0.9857, 0.25, 0.9857, 0.25, 0.5, 0.375, 0.5, 0.375, 0.9857, 0.3125, 0.9857, 0.3125, 0.5, 0.4375, 0.5, 0.4375, 0.9857, 0.375, 0.9857, 0.375, 0.5, 0.5, 0.5, 0.5, 0.9857, 0.4375, 0.9857, 0.4375, 0.5, 0.5625, 0.5, 0.5625, 0.9857, 0.5, 0.9857, 0.5, 0.5, 0.625, 0.5, 0.625, 0.9857, 0.5625, 0.9857, 0.5625, 0.5, 0.6875, 0.5, 0.6875, 0.9857, 0.625, 0.9857, 0.625, 0.5, 0.75, 0.5, 0.75, 0.9857, 0.6875, 0.9857, 0.6875, 0.5, 0.8125, 0.5, 0.8125, 0.9857, 0.75, 0.9857, 0.75, 0.5, 0.875, 0.5, 0.875, 0.9857, 0.8125, 0.9857, 0.8125, 0.5, 0.0625, 0.5, 0.0625, 0.9857, 0.0, 0.9857, 0.0, 0.5])
me_cube.materials.append(mat_material)
me_cube.use_mirror_vertex_groups = False
me_cube.update()

# ---- objects
ob_cube = bpy.data.objects.new('Cube', me_cube)

# ---- transforms, parenting, visibility, modifiers, constraints
ob_cube.location = (0.0, 0.0, 0.0)
ob_cube.lock_rotations_4d = False
ob_cube.empty_display_type = 'ARROWS'
ob_cube.lineart.crease_threshold = 0.0

# ---- collection membership
col_collection.objects.link(ob_cube)

# ---- scene / render settings (as saved in the file)
scene.frame_start = 1; scene.frame_end = 250; scene.frame_set(1)
scene.render.engine = 'BLENDER_EEVEE_NEXT'
bpy.context.view_layer.update()

# ---- added for rendering (the .blend has no active camera and no usable light): camera, sun
cam_auto = bpy.data.cameras.new('AutoCamera')
cam_auto.lens = 50.0
cam_auto.sensor_width = 36.0
cam_auto.clip_end = 1000.0
ob_auto_camera = bpy.data.objects.new('AutoCamera', cam_auto)
scene.collection.objects.link(ob_auto_camera)
ob_auto_camera.location = (2.28394, -2.74073, 2.6703)
ob_auto_camera.rotation_euler = (1.09748, -7.21219e-08, 0.694738)
scene.camera = ob_auto_camera
light_auto_sun = bpy.data.lights.new('AutoSun', 'SUN')
light_auto_sun.energy = 3.0
light_auto_sun.angle = 0.0523599
ob_auto_sun = bpy.data.objects.new('AutoSun', light_auto_sun)
scene.collection.objects.link(ob_auto_sun)
ob_auto_sun.rotation_euler = (0.872665, 0.174533, 0.523599)
bpy.context.view_layer.update()
